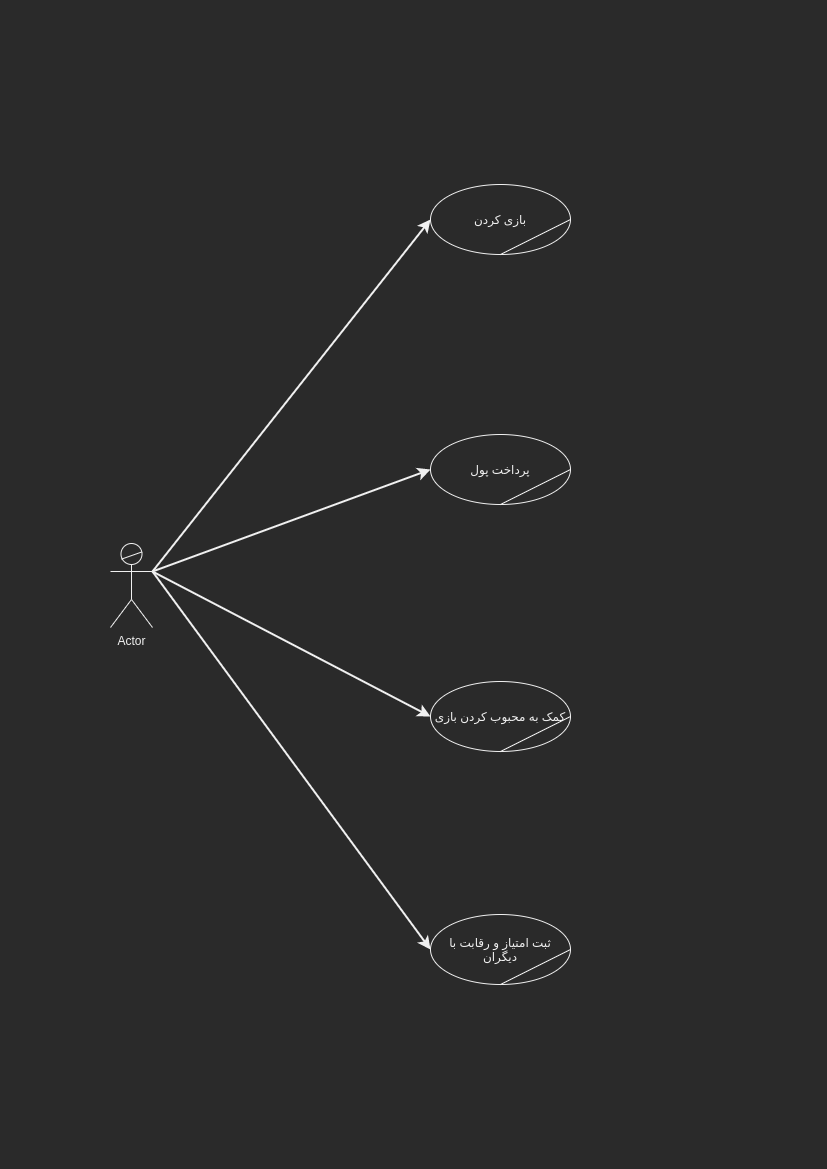

The diagram above was exported from draw.io. Its source (the exported page's mxGraphModel, read from the mxfile embedded in the PNG):
<mxGraphModel dx="2370" dy="1375" grid="1" gridSize="10" guides="1" tooltips="1" connect="1" arrows="1" fold="1" page="1" pageScale="1" pageWidth="827" pageHeight="1169" math="0" shadow="0">
  <root>
    <mxCell id="0" />
    <mxCell id="1" parent="0" />
    <mxCell id="eqAvk9xUlfO_M8sxpSoq-6" value="" style="group" vertex="1" connectable="0" parent="1">
      <mxGeometry x="110" y="543" width="42" height="84" as="geometry" />
    </mxCell>
    <mxCell id="eqAvk9xUlfO_M8sxpSoq-1" value="Actor" style="shape=umlActor;verticalLabelPosition=bottom;verticalAlign=top;html=1;" vertex="1" parent="eqAvk9xUlfO_M8sxpSoq-6">
      <mxGeometry width="42" height="84" as="geometry" />
    </mxCell>
    <mxCell id="eqAvk9xUlfO_M8sxpSoq-5" style="edgeStyle=none;rounded=0;orthogonalLoop=1;jettySize=auto;html=1;exitX=0.75;exitY=0.1;exitDx=0;exitDy=0;exitPerimeter=0;entryX=0.262;entryY=0.186;entryDx=0;entryDy=0;entryPerimeter=0;endArrow=none;endFill=0;" edge="1" parent="eqAvk9xUlfO_M8sxpSoq-6" source="eqAvk9xUlfO_M8sxpSoq-1" target="eqAvk9xUlfO_M8sxpSoq-1">
      <mxGeometry relative="1" as="geometry" />
    </mxCell>
    <mxCell id="eqAvk9xUlfO_M8sxpSoq-8" value="" style="group" vertex="1" connectable="0" parent="1">
      <mxGeometry x="390" y="404" width="180" height="100" as="geometry" />
    </mxCell>
    <mxCell id="eqAvk9xUlfO_M8sxpSoq-9" value="" style="group" vertex="1" connectable="0" parent="eqAvk9xUlfO_M8sxpSoq-8">
      <mxGeometry x="40" y="30" width="140" height="70" as="geometry" />
    </mxCell>
    <mxCell id="eqAvk9xUlfO_M8sxpSoq-10" value="پرداخت پول" style="ellipse;whiteSpace=wrap;html=1;" vertex="1" parent="eqAvk9xUlfO_M8sxpSoq-9">
      <mxGeometry width="140" height="70" as="geometry" />
    </mxCell>
    <mxCell id="eqAvk9xUlfO_M8sxpSoq-11" style="edgeStyle=none;rounded=0;orthogonalLoop=1;jettySize=auto;html=1;exitX=1;exitY=0.5;exitDx=0;exitDy=0;entryX=0.5;entryY=1;entryDx=0;entryDy=0;endArrow=none;endFill=0;" edge="1" parent="eqAvk9xUlfO_M8sxpSoq-9" source="eqAvk9xUlfO_M8sxpSoq-10" target="eqAvk9xUlfO_M8sxpSoq-10">
      <mxGeometry relative="1" as="geometry" />
    </mxCell>
    <mxCell id="eqAvk9xUlfO_M8sxpSoq-12" value="" style="group" vertex="1" connectable="0" parent="1">
      <mxGeometry x="430" y="681" width="140" height="70" as="geometry" />
    </mxCell>
    <mxCell id="eqAvk9xUlfO_M8sxpSoq-13" value="کمک به محبوب کردن بازی" style="ellipse;whiteSpace=wrap;html=1;" vertex="1" parent="eqAvk9xUlfO_M8sxpSoq-12">
      <mxGeometry width="140" height="70" as="geometry" />
    </mxCell>
    <mxCell id="eqAvk9xUlfO_M8sxpSoq-14" style="edgeStyle=none;rounded=0;orthogonalLoop=1;jettySize=auto;html=1;exitX=1;exitY=0.5;exitDx=0;exitDy=0;entryX=0.5;entryY=1;entryDx=0;entryDy=0;endArrow=none;endFill=0;" edge="1" parent="eqAvk9xUlfO_M8sxpSoq-12" source="eqAvk9xUlfO_M8sxpSoq-13" target="eqAvk9xUlfO_M8sxpSoq-13">
      <mxGeometry relative="1" as="geometry" />
    </mxCell>
    <mxCell id="eqAvk9xUlfO_M8sxpSoq-18" value="" style="group" vertex="1" connectable="0" parent="1">
      <mxGeometry x="430" y="914" width="140" height="70" as="geometry" />
    </mxCell>
    <mxCell id="eqAvk9xUlfO_M8sxpSoq-16" value="ثبت امتیاز و رقابت با دیگران" style="ellipse;whiteSpace=wrap;html=1;" vertex="1" parent="eqAvk9xUlfO_M8sxpSoq-18">
      <mxGeometry width="140" height="70" as="geometry" />
    </mxCell>
    <mxCell id="eqAvk9xUlfO_M8sxpSoq-17" style="edgeStyle=none;rounded=0;orthogonalLoop=1;jettySize=auto;html=1;exitX=1;exitY=0.5;exitDx=0;exitDy=0;entryX=0.5;entryY=1;entryDx=0;entryDy=0;endArrow=none;endFill=0;" edge="1" parent="eqAvk9xUlfO_M8sxpSoq-18" source="eqAvk9xUlfO_M8sxpSoq-16" target="eqAvk9xUlfO_M8sxpSoq-16">
      <mxGeometry relative="1" as="geometry" />
    </mxCell>
    <mxCell id="eqAvk9xUlfO_M8sxpSoq-19" value="" style="group" vertex="1" connectable="0" parent="1">
      <mxGeometry x="430" y="184" width="140" height="70" as="geometry" />
    </mxCell>
    <mxCell id="eqAvk9xUlfO_M8sxpSoq-2" value="بازی کردن" style="ellipse;whiteSpace=wrap;html=1;" vertex="1" parent="eqAvk9xUlfO_M8sxpSoq-19">
      <mxGeometry width="140" height="70" as="geometry" />
    </mxCell>
    <mxCell id="eqAvk9xUlfO_M8sxpSoq-7" style="edgeStyle=none;rounded=0;orthogonalLoop=1;jettySize=auto;html=1;exitX=1;exitY=0.5;exitDx=0;exitDy=0;entryX=0.5;entryY=1;entryDx=0;entryDy=0;endArrow=none;endFill=0;" edge="1" parent="eqAvk9xUlfO_M8sxpSoq-19" source="eqAvk9xUlfO_M8sxpSoq-2" target="eqAvk9xUlfO_M8sxpSoq-2">
      <mxGeometry relative="1" as="geometry" />
    </mxCell>
    <mxCell id="eqAvk9xUlfO_M8sxpSoq-20" style="edgeStyle=none;rounded=0;orthogonalLoop=1;jettySize=auto;html=1;exitX=1;exitY=0.3333333333333333;exitDx=0;exitDy=0;exitPerimeter=0;entryX=0;entryY=0.5;entryDx=0;entryDy=0;endArrow=classic;endFill=1;strokeWidth=2;endSize=7;" edge="1" parent="1" source="eqAvk9xUlfO_M8sxpSoq-1" target="eqAvk9xUlfO_M8sxpSoq-2">
      <mxGeometry relative="1" as="geometry" />
    </mxCell>
    <mxCell id="eqAvk9xUlfO_M8sxpSoq-21" style="edgeStyle=none;rounded=0;orthogonalLoop=1;jettySize=auto;html=1;exitX=1;exitY=0.3333333333333333;exitDx=0;exitDy=0;exitPerimeter=0;entryX=0;entryY=0.5;entryDx=0;entryDy=0;endArrow=classic;endFill=1;endSize=7;strokeWidth=2;" edge="1" parent="1" source="eqAvk9xUlfO_M8sxpSoq-1" target="eqAvk9xUlfO_M8sxpSoq-10">
      <mxGeometry relative="1" as="geometry" />
    </mxCell>
    <mxCell id="eqAvk9xUlfO_M8sxpSoq-22" style="edgeStyle=none;rounded=0;orthogonalLoop=1;jettySize=auto;html=1;exitX=1;exitY=0.3333333333333333;exitDx=0;exitDy=0;exitPerimeter=0;entryX=0;entryY=0.5;entryDx=0;entryDy=0;endArrow=classic;endFill=1;endSize=7;strokeWidth=2;" edge="1" parent="1" source="eqAvk9xUlfO_M8sxpSoq-1" target="eqAvk9xUlfO_M8sxpSoq-13">
      <mxGeometry relative="1" as="geometry" />
    </mxCell>
    <mxCell id="eqAvk9xUlfO_M8sxpSoq-23" style="edgeStyle=none;rounded=0;orthogonalLoop=1;jettySize=auto;html=1;exitX=1;exitY=0.3333333333333333;exitDx=0;exitDy=0;exitPerimeter=0;entryX=0;entryY=0.5;entryDx=0;entryDy=0;endArrow=classic;endFill=1;endSize=7;strokeWidth=2;" edge="1" parent="1" source="eqAvk9xUlfO_M8sxpSoq-1" target="eqAvk9xUlfO_M8sxpSoq-16">
      <mxGeometry relative="1" as="geometry" />
    </mxCell>
  </root>
</mxGraphModel>